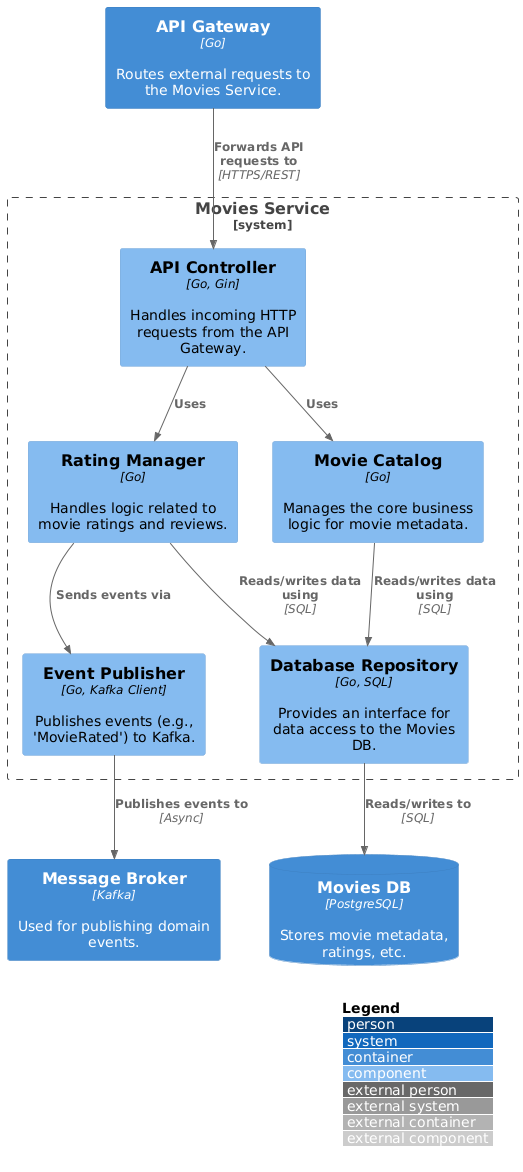

The diagram above was rendered by PlantUML. Its source (embedded in the PNG):
@startuml C3_Movies_Service_Components
!includeurl https://raw.githubusercontent.com/plantuml-stdlib/C4-PlantUML/master/C4_Component.puml

LAYOUT_WITH_LEGEND()

Container(api_gateway, "API Gateway", "Go", "Routes external requests to the Movies Service.")
ContainerDb(movies_db, "Movies DB", "PostgreSQL", "Stores movie metadata, ratings, etc.")
Container(kafka, "Message Broker", "Kafka", "Used for publishing domain events.")

System_Boundary(movies_service, "Movies Service") {
    Component(api_controller, "API Controller", "Go, Gin", "Handles incoming HTTP requests from the API Gateway.")
    Component(movie_catalog, "Movie Catalog", "Go", "Manages the core business logic for movie metadata.")
    Component(rating_manager, "Rating Manager", "Go", "Handles logic related to movie ratings and reviews.")
    Component(event_publisher, "Event Publisher", "Go, Kafka Client", "Publishes events (e.g., 'MovieRated') to Kafka.")
    Component(db_repository, "Database Repository", "Go, SQL", "Provides an interface for data access to the Movies DB.")
}

Rel(api_gateway, api_controller, "Forwards API requests to", "HTTPS/REST")

Rel(api_controller, movie_catalog, "Uses")
Rel(api_controller, rating_manager, "Uses")

Rel(movie_catalog, db_repository, "Reads/writes data using", "SQL")
Rel(rating_manager, db_repository, "Reads/writes data using", "SQL")

Rel(rating_manager, event_publisher, "Sends events via")
Rel(event_publisher, kafka, "Publishes events to", "Async")

Rel(db_repository, movies_db, "Reads/writes to", "SQL")
@enduml